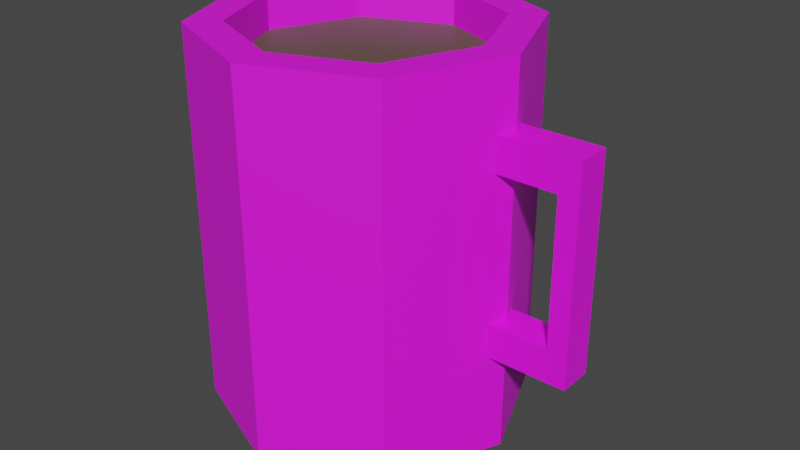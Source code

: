 # Source: mug.blend  (saved by Blender 2.82.7; exported with 4.5.12 LTS)
import bpy
from mathutils import Matrix  # noqa: F401  (used for matrix-valued properties, if any)

bpy.ops.wm.read_factory_settings(use_empty=True)
scene = bpy.context.scene
scene.name = 'Scene'

# ---- collections
col_collection = bpy.data.collections.new('Collection'); scene.collection.children.link(col_collection)

# ---- images (referenced by path relative to the original .blend; pixels are not part of the script)
import os
ASSET_DIR = os.environ.get("B2B_ASSET_DIR", "")  # directory of the original .blend (textures are referenced by path, not embedded)
HERE = os.path.dirname(os.path.abspath(__file__))  # packed textures are extracted next to this script under _unpacked/

def load_image(name, relpath, width, height, colorspace="sRGB"):
    """Load a texture the original file referenced (path relative to the .blend, or extracted next to this script)."""
    p = next((c for c in (os.path.join(HERE, relpath), os.path.join(ASSET_DIR, relpath)) if relpath and os.path.exists(c)), "")
    if p:
        img = bpy.data.images.load(p, check_existing=True)
        img.name = name
    else:  # same state as the original file: an image datablock whose file is absent (Cycles renders it pink)
        img = bpy.data.images.new(name, width, height)
        img.source = "FILE"
        img.filepath = "//" + (relpath or name)
    img.colorspace_settings.name = colorspace
    return img
img_material_001_base_color = load_image('Material.001 Base Color', 'mugTexture.png', 1024, 1024, 'sRGB')

# ---- materials (node trees are filled in below, after node groups)
mat_material_001 = bpy.data.materials.new('Material.001')
mat_material_001.use_transparent_shadow = False
mat_mugcontents = bpy.data.materials.new('mugcontents')
mat_mugcontents.use_transparent_shadow = False

# ---- material node trees
mat_material_001.use_nodes = True; mat_material_001.node_tree.nodes.clear()
_N = mat_material_001.node_tree.nodes; _L = mat_material_001.node_tree.links
n0 = _N.new('ShaderNodeOutputMaterial'); n0.name = 'Material Output'; n0.location = (300, 300)
n1 = _N.new('ShaderNodeBsdfPrincipled'); n1.name = 'Principled BSDF'; n1.location = (10, 300)
n1.distribution = 'GGX'
n1.subsurface_method = 'BURLEY'
n1.inputs[2].default_value = 0.5682
n1.inputs[3].default_value = 1.45
n1.inputs[13].default_value = 0.8818
n1.inputs[27].default_value = (0.0, 0.0, 0.0, 1.0)
n1.inputs[28].default_value = 1.0
n2 = _N.new('ShaderNodeTexImage'); n2.name = 'Image Texture'; n2.location = (-280, 280)
n2.image = img_material_001_base_color
n2.interpolation = 'Closest'
_L.new(n1.outputs[0], n0.inputs[0])
_L.new(n2.outputs[0], n1.inputs[0])
n0.is_active_output = True
mat_mugcontents.use_nodes = True; mat_mugcontents.node_tree.nodes.clear()
_N = mat_mugcontents.node_tree.nodes; _L = mat_mugcontents.node_tree.links
n0 = _N.new('ShaderNodeOutputMaterial'); n0.name = 'Material Output'; n0.location = (300, 300)
n1 = _N.new('ShaderNodeBsdfPrincipled'); n1.name = 'Principled BSDF'; n1.location = (10, 300)
n1.distribution = 'GGX'
n1.subsurface_method = 'BURLEY'
n1.inputs[0].default_value = (0.1025, 0.08641, 0.03407, 1.0)
n1.inputs[3].default_value = 1.45
n1.inputs[27].default_value = (0.0, 0.0, 0.0, 1.0)
n1.inputs[28].default_value = 1.0
_L.new(n1.outputs[0], n0.inputs[0])
n0.is_active_output = True

# ---- world
world_world = bpy.data.worlds.new('World'); scene.world = world_world
world_world.use_nodes = True; world_world.node_tree.nodes.clear()
_N = world_world.node_tree.nodes; _L = world_world.node_tree.links
n0 = _N.new('ShaderNodeOutputWorld'); n0.name = 'World Output'; n0.location = (300, 300)
n1 = _N.new('ShaderNodeBackground'); n1.name = 'Background'; n1.location = (10, 300)
n1.inputs[0].default_value = (0.05088, 0.05088, 0.05088, 1.0)
_L.new(n1.outputs[0], n0.inputs[0])
n0.is_active_output = True
world_world.color = (0.05088, 0.05088, 0.05088)
world_world.use_sun_shadow = False
world_world.sun_shadow_jitter_overblur = 0.0

# ---- meshes
me_circle = bpy.data.meshes.new('Circle')
me_circle.from_pydata([(0.0, 1.0, 0.0), (-0.7071, 0.7071, 0.0), (-1.0, -4.371e-08, 0.0), (-0.7071, -0.7071, 0.0), (8.742e-08, -1.0, 0.0), (0.7071, -0.7071, 0.0), (1.0, 1.192e-08, 0.0), (0.7071, 0.7071, 0.0), (0.0, -1.589e-08, 0.0), (0.0, 0.7788, 2.389), (-0.5507, 0.5507, 2.389), (-0.7788, -4.014e-08, 2.389), (-0.5507, -0.5507, 2.389), (6.958e-08, -0.7788, 2.389), (0.5507, -0.5507, 2.389), (0.7788, 1.192e-08, 2.389), (0.5507, 0.5507, 2.389), (-0.7071, 0.7071, 2.389), (0.0, 1.0, 2.389), (-1.0, -4.371e-08, 2.389), (-0.7071, -0.7071, 2.389), (8.742e-08, -1.0, 2.389), (0.7071, -0.7071, 2.389), (1.0, 1.192e-08, 2.389), (0.7071, 0.7071, 2.389), (0.0, 0.7788, 0.2121), (-0.5507, 0.5507, 0.2121), (-0.7788, -4.014e-08, 0.2121), (-0.5507, -0.5507, 0.2121), (6.958e-08, -0.7788, 0.2121), (0.5507, -0.5507, 0.2121), (0.7788, 1.192e-08, 0.2121), (0.5507, 0.5507, 0.2121), (0.0, -1.589e-08, 0.2121), (0.9183, -0.1076, 1.768), (0.9183, -0.1076, 1.983), (0.9183, 0.1076, 1.768), (0.9183, 0.1076, 1.983), (1.332, -0.1076, 1.768), (1.332, -0.1076, 1.983), (1.332, 0.1076, 1.768), (1.332, 0.1076, 1.983), (1.458, 0.1076, 1.983), (1.458, 0.1076, 1.768), (1.458, -0.1076, 1.768), (1.458, -0.1076, 1.983), (0.9183, -0.1076, 0.8614), (0.9183, -0.1076, 0.6462), (0.9183, 0.1076, 0.8614), (0.9183, 0.1076, 0.6462), (1.332, -0.1076, 0.8614), (1.332, -0.1076, 0.6462), (1.332, 0.1076, 0.8614), (1.332, 0.1076, 0.6462), (1.458, 0.1076, 0.6462), (1.458, 0.1076, 0.8614), (1.458, -0.1076, 0.8614), (1.458, -0.1076, 0.6462), (1.332, -0.1076, 1.315), (1.332, 0.1076, 1.315), (1.458, -0.1076, 1.315), (1.458, 0.1076, 1.315)], [], [(0, 8, 2, 1), (6, 8, 0, 7), (5, 4, 8, 6), (2, 8, 4, 3), (10, 26, 25, 9), (12, 28, 27, 11), (14, 30, 29, 13), (16, 32, 31, 15), (0, 18, 24, 7), (6, 23, 22, 5), (4, 21, 20, 3), (2, 19, 17, 1), (7, 24, 23, 6), (5, 22, 21, 4), (3, 20, 19, 2), (1, 17, 18, 0), (9, 18, 17, 10), (10, 17, 19, 11), (11, 19, 20, 12), (12, 20, 21, 13), (13, 21, 22, 14), (14, 22, 23, 15), (15, 23, 24, 16), (16, 24, 18, 9), (25, 26, 27, 33), (31, 32, 25, 33), (30, 31, 33, 29), (27, 28, 29, 33), (9, 25, 32, 16), (15, 31, 30, 14), (13, 29, 28, 12), (11, 27, 26, 10), (34, 35, 37, 36), (36, 37, 41, 40), (41, 39, 45, 42), (38, 39, 35, 34), (36, 40, 38, 34), (41, 37, 35, 39), (43, 42, 45, 44), (40, 41, 42, 43), (39, 38, 44, 45), (44, 38, 58, 60), (43, 44, 60, 61), (38, 40, 59, 58), (40, 43, 61, 59), (46, 48, 49, 47), (48, 52, 53, 49), (53, 54, 57, 51), (50, 46, 47, 51), (48, 46, 50, 52), (53, 51, 47, 49), (55, 56, 57, 54), (52, 55, 54, 53), (51, 57, 56, 50), (56, 60, 58, 50), (58, 60, 61, 59), (55, 61, 60, 56), (50, 58, 59, 52), (52, 59, 61, 55)])
_uv = me_circle.uv_layers.new(name='UVMap')
_uv.uv.foreach_set('vector', [0.7266, 0.7578, 0.7656, 0.6719, 0.6797, 0.6328, 0.6797, 0.7109, 0.8594, 0.7109, 0.7656, 0.6719, 0.7266, 0.7578, 0.8047, 0.7578, 0.8594, 0.6328, 0.8047, 0.5781, 0.7656, 0.6719, 0.8594, 0.7109, 0.6797, 0.6328, 0.7656, 0.6719, 0.8047, 0.5781, 0.7266, 0.5781, 0.6328, 0.4531, 0.4375, 0.4531, 0.4375, 0.5156, 0.6328, 0.5156, 0.6328, 0.3203, 0.4375, 0.3203, 0.4375, 0.3828, 0.6328, 0.3828, 0.6328, 0.1953, 0.4375, 0.1953, 0.4375, 0.2578, 0.6328, 0.2578, 0.6328, 0.0625, 0.4375, 0.0625, 0.4375, 0.125, 0.6328, 0.125, 0.3902, 0.0002571, 0.000257, 0.0002569, 0.000257, 0.1252, 0.3902, 0.1252, 0.3902, 0.2501, 0.000257, 0.2501, 0.0002569, 0.3751, 0.3902, 0.3751, 0.3902, 0.5, 0.0002569, 0.5, 0.0002569, 0.6249, 0.3902, 0.6249, 0.3902, 0.7499, 0.000257, 0.7499, 0.0002571, 0.8748, 0.3902, 0.8748, 0.3902, 0.1252, 0.000257, 0.1252, 0.000257, 0.2501, 0.3902, 0.2501, 0.3902, 0.3751, 0.0002569, 0.3751, 0.0002569, 0.5, 0.3902, 0.5, 0.3902, 0.6249, 0.0002569, 0.6249, 0.000257, 0.7499, 0.3902, 0.7499, 0.3902, 0.8748, 0.0002571, 0.8748, 0.0002572, 0.9997, 0.3902, 0.9997, 0.7849, 0.03362, 0.771, 0.0002578, 0.6827, 0.0886, 0.7161, 0.1024, 0.7161, 0.1024, 0.6827, 0.0886, 0.6827, 0.2135, 0.7161, 0.1997, 0.7161, 0.1997, 0.6827, 0.2135, 0.771, 0.3019, 0.7849, 0.2685, 0.7849, 0.2685, 0.771, 0.3019, 0.896, 0.3019, 0.8822, 0.2685, 0.8822, 0.2685, 0.896, 0.3019, 0.9843, 0.2135, 0.951, 0.1997, 0.951, 0.1997, 0.9843, 0.2135, 0.9843, 0.0886, 0.951, 0.1024, 0.951, 0.1024, 0.9843, 0.0886, 0.896, 0.000257, 0.8822, 0.03362, 0.8822, 0.03362, 0.896, 0.000257, 0.771, 0.0002569, 0.7849, 0.03362, 0.6406, 0.7109, 0.6406, 0.6328, 0.5781, 0.5703, 0.5391, 0.6719, 0.5, 0.7734, 0.5781, 0.7734, 0.6406, 0.7109, 0.5391, 0.6719, 0.4375, 0.7109, 0.5, 0.7734, 0.5391, 0.6719, 0.4375, 0.6328, 0.5781, 0.5703, 0.5, 0.5703, 0.4375, 0.6328, 0.5391, 0.6719, 0.6328, 0.0, 0.4375, 0.0, 0.4375, 0.0625, 0.6328, 0.0625, 0.6328, 0.125, 0.4375, 0.125, 0.4375, 0.1953, 0.6328, 0.1953, 0.6328, 0.2578, 0.4375, 0.2578, 0.4375, 0.3203, 0.6328, 0.3203, 0.6328, 0.3828, 0.4375, 0.3828, 0.4375, 0.4531, 0.6328, 0.4531, 0.5156, 0.875, 0.5156, 0.9062, 0.4844, 0.9062, 0.4844, 0.875, 0.4844, 0.875, 0.4844, 0.9062, 0.4531, 0.9062, 0.4531, 0.875, 0.4844, 0.875, 0.4844, 0.8516, 0.5078, 0.8516, 0.5078, 0.875, 0.5547, 0.875, 0.5547, 0.9062, 0.5156, 0.9062, 0.5156, 0.875, 0.5781, 0.875, 0.5781, 0.9141, 0.5547, 0.9141, 0.5547, 0.875, 0.4844, 0.875, 0.4531, 0.875, 0.4531, 0.8516, 0.4844, 0.8516, 0.5312, 0.875, 0.5078, 0.875, 0.5078, 0.8516, 0.5312, 0.8516, 0.9688, 0.7891, 0.9688, 0.8203, 0.9453, 0.8203, 0.9453, 0.7891, 0.7109, 0.8984, 0.7109, 0.9297, 0.6953, 0.9297, 0.6953, 0.8984, 0.6953, 0.9297, 0.7109, 0.9297, 0.7109, 0.9922, 0.6953, 0.9922, 0.5312, 0.875, 0.5312, 0.8516, 0.5938, 0.8516, 0.5938, 0.875, 0.5547, 0.9141, 0.5781, 0.9141, 0.5781, 0.9766, 0.5547, 0.9766, 0.9688, 0.7891, 0.9453, 0.7891, 0.9453, 0.7109, 0.9688, 0.7109, 0.6562, 0.8828, 0.6562, 0.9141, 0.625, 0.9141, 0.625, 0.8828, 0.6562, 0.9141, 0.6562, 0.9453, 0.625, 0.9453, 0.625, 0.9141, 0.625, 0.8828, 0.625, 0.8984, 0.5938, 0.8984, 0.5938, 0.8828, 0.6562, 0.8516, 0.6562, 0.8828, 0.625, 0.8828, 0.625, 0.8516, 0.6797, 0.9453, 0.6562, 0.9453, 0.6562, 0.9062, 0.6797, 0.9062, 0.625, 0.8828, 0.5938, 0.8828, 0.5938, 0.8516, 0.625, 0.8516, 0.625, 0.9297, 0.5938, 0.9297, 0.5938, 0.8984, 0.625, 0.8984, 0.9688, 0.6406, 0.9453, 0.6406, 0.9453, 0.6016, 0.9688, 0.6016, 0.9688, 0.9297, 0.9453, 0.9297, 0.9453, 0.8984, 0.9688, 0.8984, 0.9453, 0.8984, 0.9453, 0.8203, 0.9688, 0.8203, 0.9688, 0.8984, 0.7422, 0.8984, 0.7422, 0.9141, 0.7109, 0.9141, 0.7109, 0.8984, 0.625, 0.9297, 0.625, 0.9922, 0.5938, 0.9922, 0.5938, 0.9297, 0.6562, 0.9062, 0.6562, 0.8516, 0.6797, 0.8516, 0.6797, 0.9062, 0.9688, 0.6406, 0.9688, 0.7109, 0.9453, 0.7109, 0.9453, 0.6406])
me_circle.materials.append(mat_material_001)
me_circle.use_remesh_fix_poles = True
me_circle.use_remesh_preserve_attributes = False
me_circle.use_mirror_vertex_groups = False
me_circle.update()
me_circle_001 = bpy.data.meshes.new('Circle.001')
me_circle_001.from_pydata([(6.238e-09, 0.1627, 0.04107), (-0.115, 0.115, 0.04107), (-0.1627, -8.731e-10, 0.04107), (-0.115, -0.115, 0.04107), (2.046e-08, -0.1627, 0.04107), (0.115, -0.115, 0.04107), (0.1627, 8.179e-09, 0.04107), (0.115, 0.115, 0.04107), (6.238e-09, 0.1627, 0.4276), (-0.115, 0.115, 0.4276), (-0.1627, -8.731e-10, 0.4276), (-0.115, -0.115, 0.4276), (2.046e-08, -0.1627, 0.4276), (0.115, -0.115, 0.4276), (0.1627, 8.179e-09, 0.4276), (0.115, 0.115, 0.4276), (1.335e-08, 0.0, 0.04107), (1.335e-08, 0.0, 0.4276)], [], [(0, 1, 9, 8), (7, 0, 8, 15), (5, 6, 14, 13), (3, 4, 12, 11), (1, 2, 10, 9), (6, 7, 15, 14), (4, 5, 13, 12), (2, 3, 11, 10), (0, 16, 2, 1), (6, 16, 0, 7), (3, 2, 16, 4), (4, 16, 6, 5), (11, 12, 17, 10), (12, 13, 14, 17), (14, 15, 8, 17), (8, 9, 10, 17)])
_uv = me_circle_001.uv_layers.new(name='UVMap')
_uv.uv.foreach_set('vector', [0.0, 0.0, 0.0, 0.0, 0.0, 0.0, 0.0, 0.0, 0.0, 0.0, 0.0, 0.0, 0.0, 0.0, 0.0, 0.0, 0.0, 0.0, 0.0, 0.0, 0.0, 0.0, 0.0, 0.0, 0.0, 0.0, 0.0, 0.0, 0.0, 0.0, 0.0, 0.0, 0.0, 0.0, 0.0, 0.0, 0.0, 0.0, 0.0, 0.0, 0.0, 0.0, 0.0, 0.0, 0.0, 0.0, 0.0, 0.0, 0.0, 0.0, 0.0, 0.0, 0.0, 0.0, 0.0, 0.0, 0.0, 0.0, 0.0, 0.0, 0.0, 0.0, 0.0, 0.0, 0.0, 0.0, 0.0, 0.0, 0.0, 0.0, 0.0, 0.0, 0.0, 0.0, 0.0, 0.0, 0.0, 0.0, 0.0, 0.0, 0.0, 0.0, 0.0, 0.0, 0.0, 0.0, 0.0, 0.0, 0.0, 0.0, 0.0, 0.0, 0.0, 0.0, 0.0, 0.0, 0.0, 0.0, 0.0, 0.0, 0.0, 0.0, 0.0, 0.0, 0.0, 0.0, 0.0, 0.0, 0.0, 0.0, 0.0, 0.0, 0.0, 0.0, 0.0, 0.0, 0.0, 0.0, 0.0, 0.0, 0.0, 0.0, 0.0, 0.0, 0.0, 0.0, 0.0, 0.0])
me_circle_001.materials.append(mat_mugcontents)
me_circle_001.use_remesh_fix_poles = True
me_circle_001.use_remesh_preserve_attributes = False
me_circle_001.use_mirror_vertex_groups = False
me_circle_001.update()

# ---- objects
ob_mug = bpy.data.objects.new('Mug', me_circle)
ob_mugcontents = bpy.data.objects.new('mugcontents', me_circle_001)

# ---- transforms, parenting, visibility, modifiers, constraints
ob_mug.location = (0.0, 0.0, 0.0)
ob_mug.scale = (0.1978, 0.1978, 0.1978)
ob_mug.lineart.crease_threshold = 0.0
ob_mugcontents.location = (0.0, 0.0, 0.0)
ob_mugcontents.lineart.crease_threshold = 0.0

# ---- collection membership
col_collection.objects.link(ob_mug)
col_collection.objects.link(ob_mugcontents)

# ---- scene / render settings (as saved in the file)
scene.frame_start = 1; scene.frame_end = 250; scene.frame_set(1)
scene.render.engine = 'BLENDER_EEVEE_NEXT'
scene.cycles.use_denoising = False
scene.cycles.samples = 128
scene.cycles.sampling_pattern = 'TABULATED_SOBOL'
scene.cycles.use_adaptive_sampling = False
scene.cycles.use_light_tree = False
scene.view_settings.view_transform = 'Filmic'
bpy.context.view_layer.update()

# ---- added for rendering (the .blend has no active camera and no usable light): camera, sun
cam_auto = bpy.data.cameras.new('AutoCamera')
cam_auto.lens = 50.0
cam_auto.sensor_width = 36.0
cam_auto.clip_end = 1000.0
ob_auto_camera = bpy.data.objects.new('AutoCamera', cam_auto)
scene.collection.objects.link(ob_auto_camera)
ob_auto_camera.location = (0.771646, -0.8716, 0.817344)
ob_auto_camera.rotation_euler = (1.09748, -7.21219e-08, 0.694738)
scene.camera = ob_auto_camera
light_auto_sun = bpy.data.lights.new('AutoSun', 'SUN')
light_auto_sun.energy = 3.0
light_auto_sun.angle = 0.0523599
ob_auto_sun = bpy.data.objects.new('AutoSun', light_auto_sun)
scene.collection.objects.link(ob_auto_sun)
ob_auto_sun.rotation_euler = (0.872665, 0.174533, 0.523599)
bpy.context.view_layer.update()
